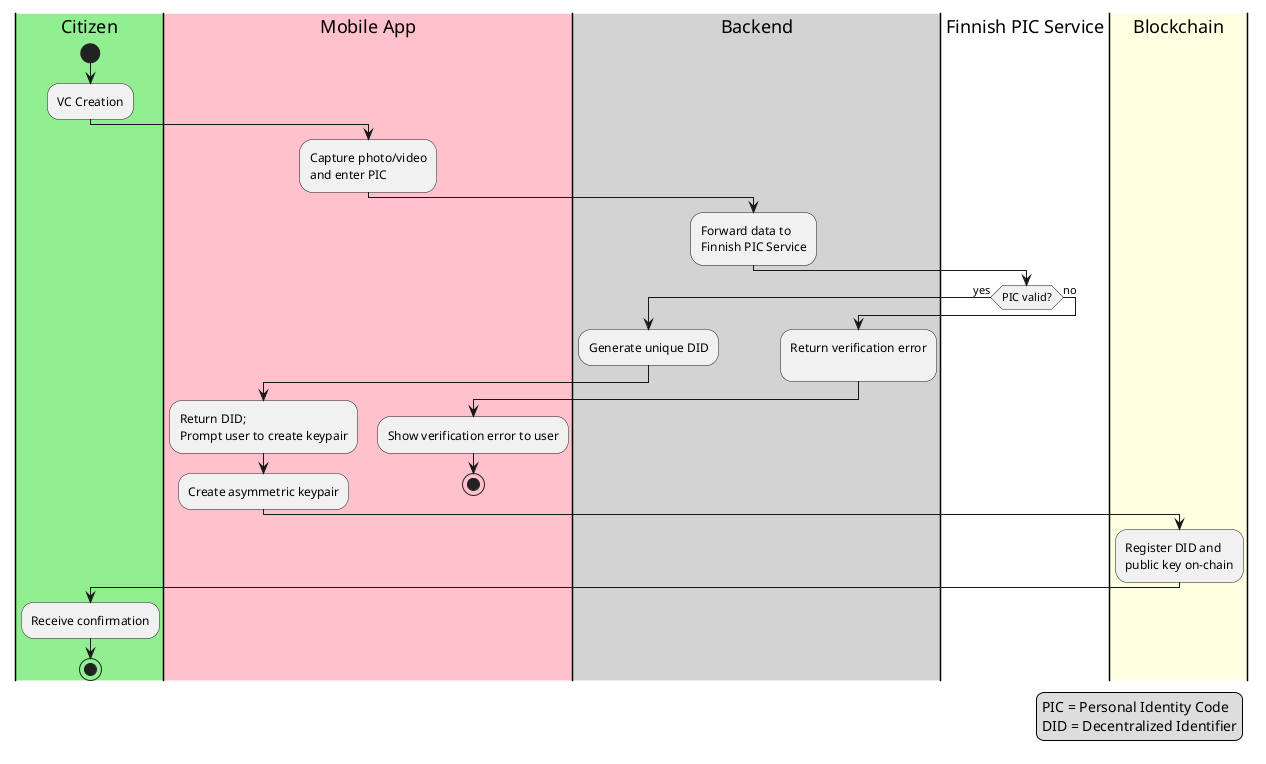

The diagram above was rendered by PlantUML. Its source (embedded in the PNG):
@startuml

|Citizen|
start
:VC Creation;

|#pink|Mobile App|
:Capture photo/video\nand enter PIC;

|#lightgray|Backend|
:Forward data to\nFinnish PIC Service;

|#white|Finnish PIC Service|
if (PIC valid?) then (yes)
  |#lightgray|Backend|
  :Generate unique DID;
  |#pink|Mobile App|
  :Return DID;\nPrompt user to create keypair;
  :Create asymmetric keypair;
  |#lightyellow|Blockchain|
  :Register DID and\npublic key on-chain;
else (no)
  |#lightgray|Backend|
  :Return verification error\n;
  |#pink|Mobile App|
  :Show verification error to user;
    stop
endif


|#lightgreen|Citizen|
:Receive confirmation;

stop

legend right
PIC = Personal Identity Code
DID = Decentralized Identifier
endlegend
@enduml